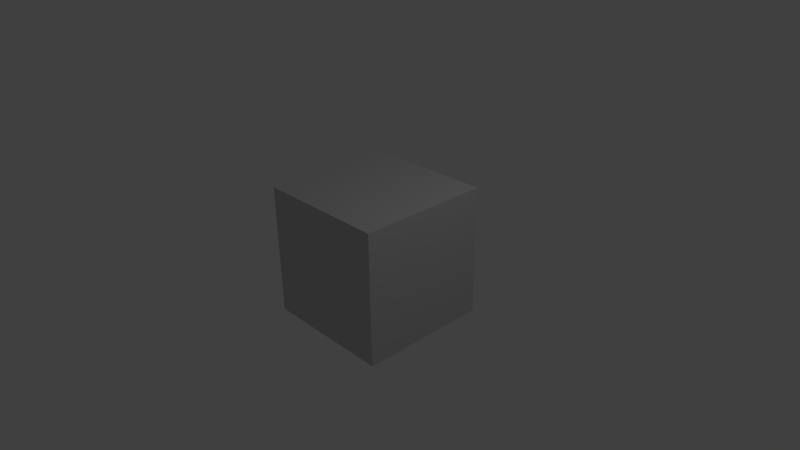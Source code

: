 # Source: blender_test.blend  (saved by Blender 2.59.0; exported with 4.5.12 LTS)
import bpy
from mathutils import Matrix  # noqa: F401  (used for matrix-valued properties, if any)

bpy.ops.wm.read_factory_settings(use_empty=True)
scene = bpy.context.scene
scene.name = 'Scene'

# ---- collections
col_collection_1 = bpy.data.collections.new('Collection 1'); scene.collection.children.link(col_collection_1)

# ---- materials (node trees are filled in below, after node groups)
mat_material = bpy.data.materials.new('Material')
mat_material.alpha_threshold = 0.0
mat_material.use_transparent_shadow = False
mat_material.diffuse_color = (0.6038, 0.6038, 0.6038, 1.0)
mat_material.roughness = 0.5
mat_material.line_color = (0.0, 0.0, 0.0, 1.0)

# ---- material node trees

# ---- world
world_world = bpy.data.worlds.new('World'); scene.world = world_world
world_world.color = (0.05088, 0.05088, 0.05088)
world_world.use_sun_shadow = False
world_world.sun_shadow_jitter_overblur = 0.0
world_world.cycles.sampling_method = 'MANUAL'
world_world.cycles.sample_map_resolution = 256

# ---- cameras
cam_camera_001 = bpy.data.cameras.new('Camera.001')
cam_camera_001.clip_end = 100.0
cam_camera_001.lens = 35.0
cam_camera_001.ortho_scale = 7.314
cam_camera_001.dof.focus_distance = 0.0
cam_camera_001.dof.aperture_fstop = 128.0
cam_camera = bpy.data.cameras.new('Camera')
cam_camera.clip_end = 100.0
cam_camera.lens = 35.0
cam_camera.ortho_scale = 7.314
cam_camera.dof.focus_distance = 0.0
cam_camera.dof.aperture_fstop = 128.0

# ---- lights
light_spot = bpy.data.lights.new('Spot', 'POINT')
light_spot.transmission_factor = 0.0
light_spot.cutoff_distance = 30.0
light_spot.energy = 100.0
light_spot.shadow_buffer_clip_start = 1.001
light_spot.shadow_soft_size = 1.0
light_spot.shadow_maximum_resolution = 0.006
light_spot.use_absolute_resolution = True
light_spot.cycles.use_multiple_importance_sampling = False

# ---- meshes
me_cube = bpy.data.meshes.new('Cube')
me_cube.from_pydata([(1.0, 1.0, -1.0), (1.0, -1.0, -1.0), (-1.0, -1.0, -1.0), (-1.0, 1.0, -1.0), (1.0, 1.0, 1.0), (1.0, -1.0, 1.0), (-1.0, -1.0, 1.0), (-1.0, 1.0, 1.0)], [], [(0, 1, 2, 3), (4, 7, 6, 5), (0, 4, 5, 1), (1, 5, 6, 2), (2, 6, 7, 3), (4, 0, 3, 7)])
_uv = me_cube.uv_layers.new(name='UVTex')
_uv.uv.foreach_set('vector', [0.0, 0.0, 1.0, 0.0, 1.0, 1.0, 0.0, 1.0, 0.0, 0.0, 1.0, 0.0, 1.0, 1.0, 0.0, 1.0, 0.0, 0.0, 1.0, 0.0, 1.0, 1.0, 0.0, 1.0, 0.0, 0.0, 1.0, 0.0, 1.0, 1.0, 0.0, 1.0, 0.0, 0.0, 1.0, 0.0, 1.0, 1.0, 0.0, 1.0, 0.0, 0.0, 1.0, 0.0, 1.0, 1.0, 0.0, 1.0])
_ca = me_cube.color_attributes.new('Col', 'BYTE_COLOR', 'CORNER')
_ca.data.foreach_set('color', [1.0, 1.0, 1.0, 1.0, 1.0, 1.0, 1.0, 1.0, 1.0, 1.0, 1.0, 1.0, 1.0, 1.0, 1.0, 1.0, 1.0, 1.0, 1.0, 1.0, 1.0, 1.0, 1.0, 1.0, 1.0, 1.0, 1.0, 1.0, 1.0, 1.0, 1.0, 1.0, 1.0, 1.0, 1.0, 1.0, 1.0, 1.0, 1.0, 1.0, 1.0, 1.0, 1.0, 1.0, 1.0, 1.0, 1.0, 1.0, 1.0, 1.0, 1.0, 1.0, 1.0, 1.0, 1.0, 1.0, 1.0, 1.0, 1.0, 1.0, 1.0, 1.0, 1.0, 1.0, 1.0, 1.0, 1.0, 1.0, 1.0, 1.0, 1.0, 1.0, 1.0, 1.0, 1.0, 1.0, 1.0, 1.0, 1.0, 1.0, 1.0, 1.0, 1.0, 1.0, 1.0, 1.0, 1.0, 1.0, 1.0, 1.0, 1.0, 1.0, 1.0, 1.0, 1.0, 1.0])
me_cube.materials.append(mat_material)
me_cube.use_remesh_preserve_volume = False
me_cube.use_remesh_preserve_attributes = False
me_cube.use_mirror_vertex_groups = False
me_cube.update()

# ---- objects
ob_camera2 = bpy.data.objects.new('Camera2', cam_camera_001)
ob_cube = bpy.data.objects.new('Cube', me_cube)
ob_lamp = bpy.data.objects.new('Lamp', light_spot)
ob_camera = bpy.data.objects.new('Camera', cam_camera)

# ---- transforms, parenting, visibility, modifiers, constraints
ob_camera2.location = (-7.481, 6.508, 5.344)
ob_camera2.rotation_euler = (1.109, 0.01082, 3.957)
ob_camera2.lock_rotations_4d = False
ob_camera2.empty_display_type = 'ARROWS'
ob_camera2.color = (0.0, 0.0, 0.0, 0.0)
ob_camera2.display_type = 'WIRE'
ob_camera2.lineart.crease_threshold = 0.0
ob_cube.location = (0.0, 0.0, 0.0)
ob_cube.lock_rotations_4d = False
ob_cube.empty_display_type = 'ARROWS'
ob_cube.color = (0.0, 0.0, 0.0, 1.0)
ob_cube.lineart.crease_threshold = 0.0
ob_lamp.location = (4.076, 1.005, 5.904)
ob_lamp.rotation_euler = (0.6503, 0.05522, 1.866)
ob_lamp.lock_rotations_4d = False
ob_lamp.empty_display_type = 'ARROWS'
ob_lamp.color = (0.0, 0.0, 0.0, 0.0)
ob_lamp.lineart.crease_threshold = 0.0
ob_camera.location = (7.481, -6.508, 5.344)
ob_camera.rotation_euler = (1.109, 0.01082, 0.8149)
ob_camera.lock_rotations_4d = False
ob_camera.empty_display_type = 'ARROWS'
ob_camera.color = (0.0, 0.0, 0.0, 0.0)
ob_camera.display_type = 'WIRE'
ob_camera.lineart.crease_threshold = 0.0

# ---- collection membership
col_collection_1.objects.link(ob_camera2)
col_collection_1.objects.link(ob_cube)
col_collection_1.objects.link(ob_lamp)
col_collection_1.objects.link(ob_camera)

# ---- scene / render settings (as saved in the file)
scene.camera = ob_camera
scene.frame_start = 1; scene.frame_end = 250; scene.frame_set(1)
scene.render.engine = 'BLENDER_EEVEE_NEXT'
scene.render.image_settings.color_mode = 'RGB'
scene.render.image_settings.compression = 90
scene.render.resolution_percentage = 25
scene.render.pixel_aspect_x = 100.0
scene.render.pixel_aspect_y = 100.0
scene.render.dither_intensity = 0.0
scene.render.bake_margin = 2
scene.render.bake_bias = 0.0
scene.cycles.use_denoising = False
scene.cycles.samples = 10
scene.cycles.sampling_pattern = 'TABULATED_SOBOL'
scene.cycles.light_sampling_threshold = 0.0
scene.cycles.use_adaptive_sampling = False
scene.cycles.use_light_tree = False
scene.cycles.blur_glossy = 0.0
scene.cycles.volume_bounces = 1
scene.cycles.pixel_filter_type = 'GAUSSIAN'
scene.cycles.sample_clamp_indirect = 0.0
scene.view_settings.view_transform = 'Standard'
bpy.context.view_layer.update()
